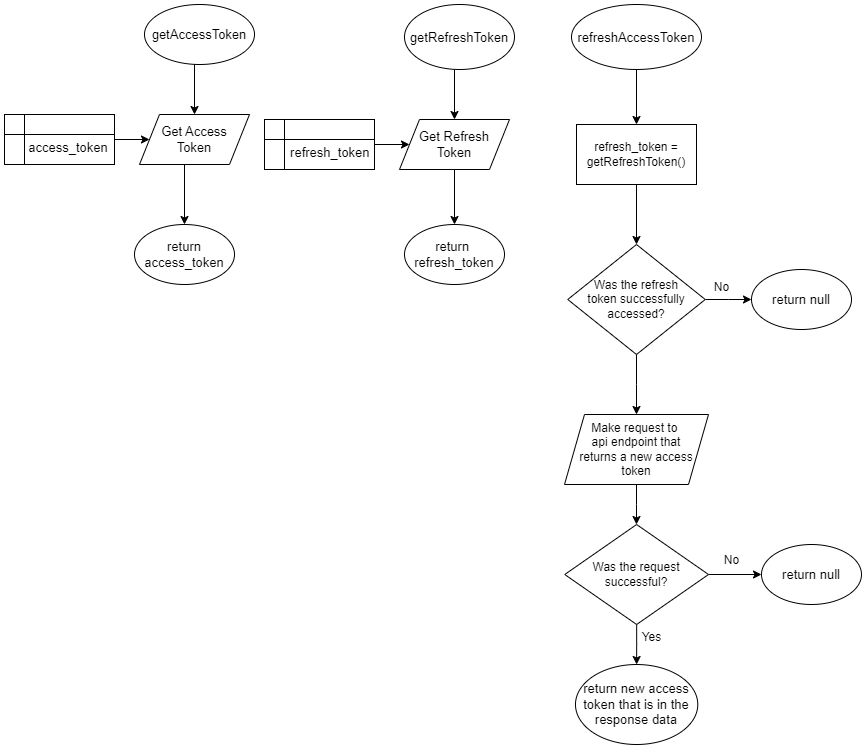

The diagram above was exported from draw.io. Its source (the exported page's mxGraphModel, read from the mxfile embedded in the PNG):
<mxGraphModel dx="2623" dy="1092" grid="1" gridSize="10" guides="1" tooltips="1" connect="1" arrows="1" fold="1" page="1" pageScale="1" pageWidth="850" pageHeight="1100" math="0" shadow="0">
  <root>
    <mxCell id="0" />
    <mxCell id="1" parent="0" />
    <mxCell id="hsMBjY2XapcpOKHtwwLl-1" value="getAccessToken" style="ellipse;whiteSpace=wrap;html=1;fontSize=13;" vertex="1" parent="1">
      <mxGeometry x="60" y="40" width="110" height="60" as="geometry" />
    </mxCell>
    <mxCell id="hsMBjY2XapcpOKHtwwLl-2" value="getRefreshToken" style="ellipse;whiteSpace=wrap;html=1;fontSize=13;" vertex="1" parent="1">
      <mxGeometry x="320" y="40" width="110" height="65" as="geometry" />
    </mxCell>
    <mxCell id="hsMBjY2XapcpOKHtwwLl-6" style="edgeStyle=orthogonalEdgeStyle;rounded=0;orthogonalLoop=1;jettySize=auto;html=1;entryX=0;entryY=0.5;entryDx=0;entryDy=0;fontSize=13;" edge="1" parent="1" source="hsMBjY2XapcpOKHtwwLl-3" target="hsMBjY2XapcpOKHtwwLl-5">
      <mxGeometry relative="1" as="geometry" />
    </mxCell>
    <mxCell id="hsMBjY2XapcpOKHtwwLl-3" value="&lt;div&gt;&lt;br&gt;&lt;/div&gt;&lt;div&gt;&amp;nbsp; &amp;nbsp; &amp;nbsp;access_token&lt;/div&gt;" style="shape=internalStorage;whiteSpace=wrap;html=1;backgroundOutline=1;fontSize=13;" vertex="1" parent="1">
      <mxGeometry x="-80" y="150" width="110" height="50" as="geometry" />
    </mxCell>
    <mxCell id="hsMBjY2XapcpOKHtwwLl-4" value="" style="endArrow=classic;html=1;rounded=0;fontSize=13;entryX=0.5;entryY=0;entryDx=0;entryDy=0;" edge="1" parent="1" target="hsMBjY2XapcpOKHtwwLl-5">
      <mxGeometry width="50" height="50" relative="1" as="geometry">
        <mxPoint x="110" y="100" as="sourcePoint" />
        <mxPoint x="110" y="140" as="targetPoint" />
      </mxGeometry>
    </mxCell>
    <mxCell id="hsMBjY2XapcpOKHtwwLl-5" value="Get Access&lt;div&gt;Token&lt;/div&gt;" style="shape=parallelogram;perimeter=parallelogramPerimeter;whiteSpace=wrap;html=1;fixedSize=1;fontSize=13;" vertex="1" parent="1">
      <mxGeometry x="55" y="150" width="110" height="50" as="geometry" />
    </mxCell>
    <mxCell id="hsMBjY2XapcpOKHtwwLl-8" value="return access_token" style="ellipse;whiteSpace=wrap;html=1;fontSize=13;" vertex="1" parent="1">
      <mxGeometry x="50" y="260" width="100" height="60" as="geometry" />
    </mxCell>
    <mxCell id="hsMBjY2XapcpOKHtwwLl-9" style="edgeStyle=orthogonalEdgeStyle;rounded=0;orthogonalLoop=1;jettySize=auto;html=1;entryX=0;entryY=0.5;entryDx=0;entryDy=0;fontSize=13;" edge="1" parent="1" source="hsMBjY2XapcpOKHtwwLl-10" target="hsMBjY2XapcpOKHtwwLl-13">
      <mxGeometry relative="1" as="geometry" />
    </mxCell>
    <mxCell id="hsMBjY2XapcpOKHtwwLl-10" value="&lt;div&gt;&lt;br&gt;&lt;/div&gt;&lt;div&gt;&amp;nbsp; &amp;nbsp; &amp;nbsp; refresh_token&lt;/div&gt;" style="shape=internalStorage;whiteSpace=wrap;html=1;backgroundOutline=1;fontSize=13;" vertex="1" parent="1">
      <mxGeometry x="180" y="155" width="110" height="50" as="geometry" />
    </mxCell>
    <mxCell id="hsMBjY2XapcpOKHtwwLl-11" value="" style="endArrow=classic;html=1;rounded=0;fontSize=13;entryX=0.5;entryY=0;entryDx=0;entryDy=0;" edge="1" parent="1" target="hsMBjY2XapcpOKHtwwLl-13">
      <mxGeometry width="50" height="50" relative="1" as="geometry">
        <mxPoint x="370" y="105" as="sourcePoint" />
        <mxPoint x="370" y="145" as="targetPoint" />
      </mxGeometry>
    </mxCell>
    <mxCell id="hsMBjY2XapcpOKHtwwLl-12" style="edgeStyle=orthogonalEdgeStyle;rounded=0;orthogonalLoop=1;jettySize=auto;html=1;fontSize=13;entryX=0.5;entryY=0;entryDx=0;entryDy=0;entryPerimeter=0;" edge="1" parent="1" source="hsMBjY2XapcpOKHtwwLl-13" target="hsMBjY2XapcpOKHtwwLl-14">
      <mxGeometry relative="1" as="geometry">
        <mxPoint x="370" y="235" as="targetPoint" />
      </mxGeometry>
    </mxCell>
    <mxCell id="hsMBjY2XapcpOKHtwwLl-13" value="Get Refresh&lt;div&gt;Token&lt;/div&gt;" style="shape=parallelogram;perimeter=parallelogramPerimeter;whiteSpace=wrap;html=1;fixedSize=1;fontSize=13;" vertex="1" parent="1">
      <mxGeometry x="315" y="155" width="110" height="50" as="geometry" />
    </mxCell>
    <mxCell id="hsMBjY2XapcpOKHtwwLl-14" value="return&amp;nbsp; refresh_token" style="ellipse;whiteSpace=wrap;html=1;fontSize=13;" vertex="1" parent="1">
      <mxGeometry x="320" y="260" width="100" height="60" as="geometry" />
    </mxCell>
    <mxCell id="hsMBjY2XapcpOKHtwwLl-18" style="edgeStyle=orthogonalEdgeStyle;rounded=0;orthogonalLoop=1;jettySize=auto;html=1;entryX=0.5;entryY=0;entryDx=0;entryDy=0;" edge="1" parent="1" source="hsMBjY2XapcpOKHtwwLl-15" target="hsMBjY2XapcpOKHtwwLl-17">
      <mxGeometry relative="1" as="geometry" />
    </mxCell>
    <mxCell id="hsMBjY2XapcpOKHtwwLl-15" value="refreshAccessToken" style="ellipse;whiteSpace=wrap;html=1;fontSize=13;" vertex="1" parent="1">
      <mxGeometry x="487" y="40" width="130" height="65" as="geometry" />
    </mxCell>
    <mxCell id="hsMBjY2XapcpOKHtwwLl-16" value="" style="endArrow=classic;html=1;rounded=0;" edge="1" parent="1">
      <mxGeometry width="50" height="50" relative="1" as="geometry">
        <mxPoint x="100" y="200" as="sourcePoint" />
        <mxPoint x="100" y="260" as="targetPoint" />
      </mxGeometry>
    </mxCell>
    <mxCell id="hsMBjY2XapcpOKHtwwLl-20" style="edgeStyle=orthogonalEdgeStyle;rounded=0;orthogonalLoop=1;jettySize=auto;html=1;entryX=0.5;entryY=0;entryDx=0;entryDy=0;" edge="1" parent="1" source="hsMBjY2XapcpOKHtwwLl-17" target="hsMBjY2XapcpOKHtwwLl-19">
      <mxGeometry relative="1" as="geometry" />
    </mxCell>
    <mxCell id="hsMBjY2XapcpOKHtwwLl-17" value="refresh_token = getRefreshToken()" style="rounded=0;whiteSpace=wrap;html=1;" vertex="1" parent="1">
      <mxGeometry x="492" y="160" width="120" height="60" as="geometry" />
    </mxCell>
    <mxCell id="hsMBjY2XapcpOKHtwwLl-21" style="edgeStyle=orthogonalEdgeStyle;rounded=0;orthogonalLoop=1;jettySize=auto;html=1;" edge="1" parent="1" source="hsMBjY2XapcpOKHtwwLl-19">
      <mxGeometry relative="1" as="geometry">
        <mxPoint x="667" y="335" as="targetPoint" />
      </mxGeometry>
    </mxCell>
    <mxCell id="hsMBjY2XapcpOKHtwwLl-24" style="edgeStyle=orthogonalEdgeStyle;rounded=0;orthogonalLoop=1;jettySize=auto;html=1;" edge="1" parent="1" source="hsMBjY2XapcpOKHtwwLl-19">
      <mxGeometry relative="1" as="geometry">
        <mxPoint x="552" y="450" as="targetPoint" />
      </mxGeometry>
    </mxCell>
    <mxCell id="hsMBjY2XapcpOKHtwwLl-19" value="Was the refresh&lt;div&gt;token successfully&lt;/div&gt;&lt;div&gt;accessed?&lt;/div&gt;" style="rhombus;whiteSpace=wrap;html=1;" vertex="1" parent="1">
      <mxGeometry x="483.25" y="280" width="137.5" height="110" as="geometry" />
    </mxCell>
    <mxCell id="hsMBjY2XapcpOKHtwwLl-22" value="No" style="text;html=1;align=center;verticalAlign=middle;resizable=0;points=[];autosize=1;strokeColor=none;fillColor=none;" vertex="1" parent="1">
      <mxGeometry x="617" y="308" width="40" height="30" as="geometry" />
    </mxCell>
    <mxCell id="hsMBjY2XapcpOKHtwwLl-23" value="return null" style="ellipse;whiteSpace=wrap;html=1;fontSize=13;" vertex="1" parent="1">
      <mxGeometry x="667" y="305" width="100" height="60" as="geometry" />
    </mxCell>
    <mxCell id="hsMBjY2XapcpOKHtwwLl-26" style="edgeStyle=orthogonalEdgeStyle;rounded=0;orthogonalLoop=1;jettySize=auto;html=1;" edge="1" parent="1" source="hsMBjY2XapcpOKHtwwLl-25">
      <mxGeometry relative="1" as="geometry">
        <mxPoint x="552" y="560" as="targetPoint" />
      </mxGeometry>
    </mxCell>
    <mxCell id="hsMBjY2XapcpOKHtwwLl-25" value="Make request to&amp;nbsp;&lt;div&gt;api endpoint that&lt;/div&gt;&lt;div&gt;returns a new access&lt;/div&gt;&lt;div&gt;token&lt;/div&gt;" style="shape=parallelogram;perimeter=parallelogramPerimeter;whiteSpace=wrap;html=1;fixedSize=1;" vertex="1" parent="1">
      <mxGeometry x="480" y="450" width="144" height="70" as="geometry" />
    </mxCell>
    <mxCell id="hsMBjY2XapcpOKHtwwLl-28" style="edgeStyle=orthogonalEdgeStyle;rounded=0;orthogonalLoop=1;jettySize=auto;html=1;" edge="1" parent="1" source="hsMBjY2XapcpOKHtwwLl-27">
      <mxGeometry relative="1" as="geometry">
        <mxPoint x="677" y="610" as="targetPoint" />
      </mxGeometry>
    </mxCell>
    <mxCell id="hsMBjY2XapcpOKHtwwLl-32" style="edgeStyle=orthogonalEdgeStyle;rounded=0;orthogonalLoop=1;jettySize=auto;html=1;entryX=0.5;entryY=0;entryDx=0;entryDy=0;" edge="1" parent="1" source="hsMBjY2XapcpOKHtwwLl-27" target="hsMBjY2XapcpOKHtwwLl-31">
      <mxGeometry relative="1" as="geometry" />
    </mxCell>
    <mxCell id="hsMBjY2XapcpOKHtwwLl-27" value="Was the request&lt;div&gt;successful?&lt;/div&gt;" style="rhombus;whiteSpace=wrap;html=1;" vertex="1" parent="1">
      <mxGeometry x="480.25" y="560" width="143.75" height="100" as="geometry" />
    </mxCell>
    <mxCell id="hsMBjY2XapcpOKHtwwLl-29" value="No&lt;div&gt;&lt;br&gt;&lt;/div&gt;" style="text;html=1;align=center;verticalAlign=middle;resizable=0;points=[];autosize=1;strokeColor=none;fillColor=none;" vertex="1" parent="1">
      <mxGeometry x="627" y="583" width="40" height="40" as="geometry" />
    </mxCell>
    <mxCell id="hsMBjY2XapcpOKHtwwLl-30" value="return null" style="ellipse;whiteSpace=wrap;html=1;fontSize=13;" vertex="1" parent="1">
      <mxGeometry x="677" y="580" width="100" height="60" as="geometry" />
    </mxCell>
    <mxCell id="hsMBjY2XapcpOKHtwwLl-31" value="return new access token that is in the response data" style="ellipse;whiteSpace=wrap;html=1;fontSize=13;" vertex="1" parent="1">
      <mxGeometry x="490.97" y="700" width="122.31" height="80" as="geometry" />
    </mxCell>
    <mxCell id="hsMBjY2XapcpOKHtwwLl-33" value="Yes" style="text;html=1;align=center;verticalAlign=middle;resizable=0;points=[];autosize=1;strokeColor=none;fillColor=none;" vertex="1" parent="1">
      <mxGeometry x="547" y="658" width="40" height="30" as="geometry" />
    </mxCell>
  </root>
</mxGraphModel>